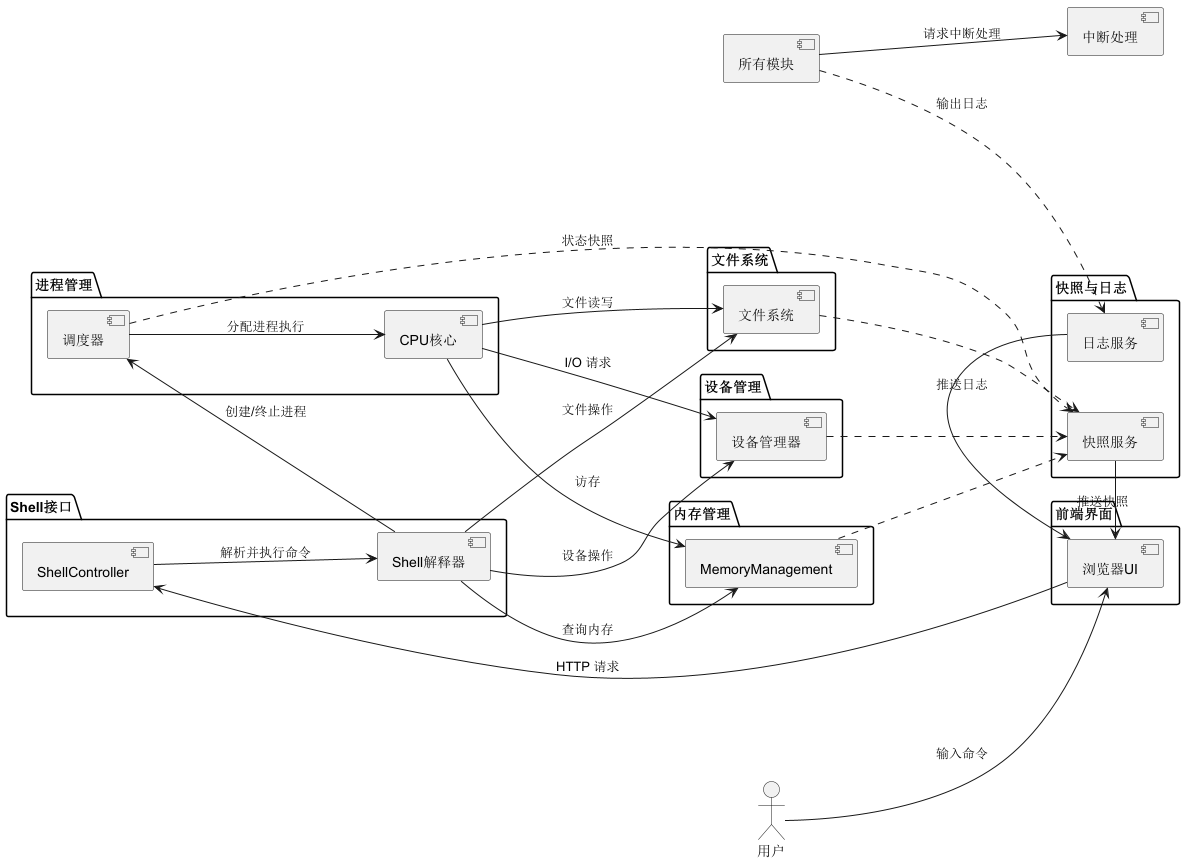

The diagram above was rendered by PlantUML. Its source (embedded in the PNG):
@startuml
left to right direction
skinparam nodesep 50
skinparam ranksep 130


actor "用户" as user

package "前端界面" {
  [浏览器UI] as UI
}

package "Shell接口" {
  [ShellController] as shellCtl
  [Shell解释器] as shell
}

package "进程管理" {
  [调度器] as sched
  [CPU核心] as cpu
}

package "内存管理" {
  [MemoryManagement] as memMgmt
}

package "文件系统" {
  [文件系统] as fs
}

package "设备管理" {
  [设备管理器] as devMgr
}

package "快照与日志" {
  [快照服务] as snapEmit
  [日志服务] as logEmit
}

' 用户与系统交互
user --> UI : 输入命令
UI --> shellCtl : HTTP 请求
shellCtl --> shell : 解析并执行命令

' Shell 请求模块服务
shell --> sched : 创建/终止进程
shell --> memMgmt : 查询内存
shell --> fs : 文件操作
shell --> devMgr : 设备操作

' CPU 执行进程
sched --> cpu : 分配进程执行
cpu --> memMgmt : 访存
cpu --> fs : 文件读写
cpu --> devMgr : I/O 请求

' 日志与快照
sched ..> snapEmit : 状态快照
memMgmt ..> snapEmit
fs ..> snapEmit
devMgr ..> snapEmit
[所有模块] ..> logEmit : 输出日志
[所有模块] --> [中断处理] : 请求中断处理
logEmit -> UI : 推送日志
snapEmit -> UI : 推送快照
@enduml